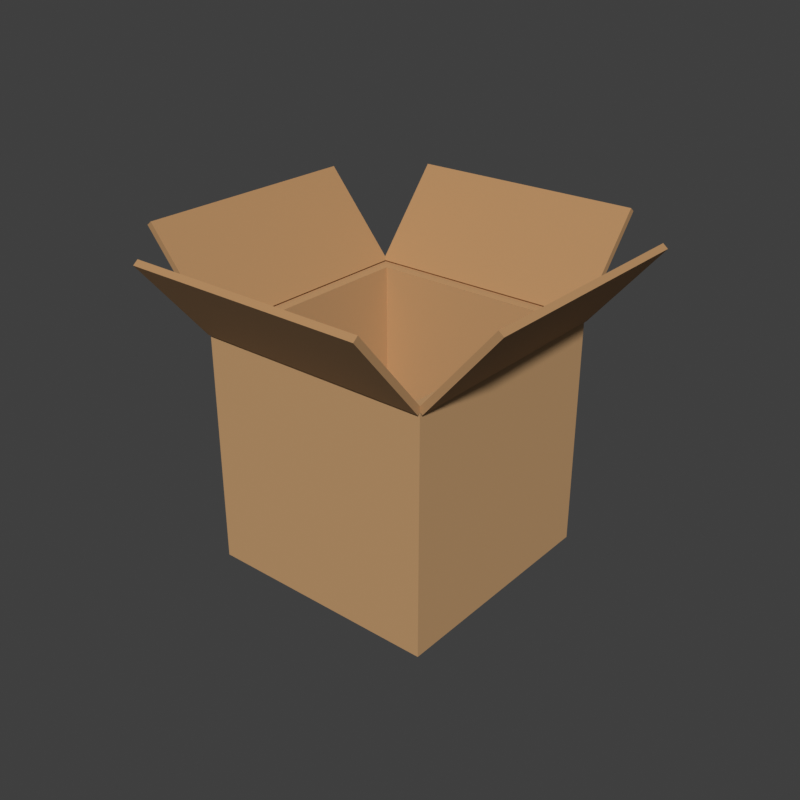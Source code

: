 # Source: Cardboard.blend  (saved by Blender 5.2.45; exported with 4.5.12 LTS)
import bpy
from mathutils import Matrix  # noqa: F401  (used for matrix-valued properties, if any)

bpy.ops.wm.read_factory_settings(use_empty=True)
scene = bpy.context.scene
scene.name = 'Scene'

# ---- materials (node trees are filled in below, after node groups)
mat_cardboard = bpy.data.materials.new('Cardboard')
mat_cardboard.diffuse_color = (0.5647, 0.3325, 0.1529, 1.0)
mat_cardboardinside = bpy.data.materials.new('CardboardInside')
mat_cardboardinside.diffuse_color = (0.305, 0.162, 0.0648, 1.0)
mat_cardboardflap = bpy.data.materials.new('CardboardFlap')
mat_cardboardflap.diffuse_color = (0.4678, 0.2623, 0.1144, 1.0)

# ---- material node trees
mat_cardboard.use_nodes = True; mat_cardboard.node_tree.nodes.clear()
_N = mat_cardboard.node_tree.nodes; _L = mat_cardboard.node_tree.links
n0 = _N.new('ShaderNodeBsdfPrincipled'); n0.name = 'Principled BSDF'; n0.location = (-200, 100)
n0.inputs[0].default_value = (0.5647, 0.3325, 0.1529, 1.0)
n0.inputs[2].default_value = 0.8
n0.inputs[10].default_value = 0.005
n1 = _N.new('ShaderNodeOutputMaterial'); n1.name = 'Material Output'; n1.location = (200, 100)
_L.new(n0.outputs[0], n1.inputs[0])
n1.is_active_output = True
mat_cardboardinside.use_nodes = True; mat_cardboardinside.node_tree.nodes.clear()
_N = mat_cardboardinside.node_tree.nodes; _L = mat_cardboardinside.node_tree.links
n0 = _N.new('ShaderNodeBsdfPrincipled'); n0.name = 'Principled BSDF'; n0.location = (-200, 100)
n0.inputs[0].default_value = (0.305, 0.162, 0.0648, 1.0)
n0.inputs[2].default_value = 0.8
n0.inputs[10].default_value = 0.005
n1 = _N.new('ShaderNodeOutputMaterial'); n1.name = 'Material Output'; n1.location = (200, 100)
_L.new(n0.outputs[0], n1.inputs[0])
n1.is_active_output = True
mat_cardboardflap.use_nodes = True; mat_cardboardflap.node_tree.nodes.clear()
_N = mat_cardboardflap.node_tree.nodes; _L = mat_cardboardflap.node_tree.links
n0 = _N.new('ShaderNodeBsdfPrincipled'); n0.name = 'Principled BSDF'; n0.location = (-200, 100)
n0.inputs[0].default_value = (0.4678, 0.2623, 0.1144, 1.0)
n0.inputs[2].default_value = 0.8
n0.inputs[10].default_value = 0.005
n1 = _N.new('ShaderNodeOutputMaterial'); n1.name = 'Material Output'; n1.location = (200, 100)
_L.new(n0.outputs[0], n1.inputs[0])
n1.is_active_output = True

# ---- world
world_sky = bpy.data.worlds.new('Sky'); scene.world = world_sky
world_sky.use_nodes = True; world_sky.node_tree.nodes.clear()
_N = world_sky.node_tree.nodes; _L = world_sky.node_tree.links
n0 = _N.new('ShaderNodeBackground'); n0.name = 'Background'; n0.location = (-200, 100)
n0.inputs[0].default_value = (0.05, 0.05, 0.05, 1.0)
n1 = _N.new('ShaderNodeOutputWorld'); n1.name = 'World Output'; n1.location = (200, 100)
_L.new(n0.outputs[0], n1.inputs[0])
n1.is_active_output = True
world_sky.color = (0.45, 0.65, 0.9)

# ---- meshes
me_body = bpy.data.meshes.new('Body')
me_body.from_pydata([(-1.5, -1.5, 0.0), (-1.5, -1.5, 3.0), (-1.5, 1.5, 0.0), (-1.5, 1.5, 3.0), (1.5, -1.5, 0.0), (1.5, -1.5, 3.0), (1.5, 1.5, 0.0), (1.5, 1.5, 3.0), (-1.361, -1.361, 0.1386), (-1.33, -1.33, 3.0), (-1.361, 1.361, 0.1386), (-1.33, 1.33, 3.0), (1.361, -1.361, 0.1386), (1.33, -1.33, 3.0), (1.361, 1.361, 0.1386), (1.33, 1.33, 3.0)], [], [(0, 1, 3, 2), (2, 3, 7, 6), (6, 7, 5, 4), (4, 5, 1, 0), (2, 6, 4, 0), (8, 10, 11, 9), (10, 14, 15, 11), (14, 12, 13, 15), (12, 8, 9, 13), (10, 8, 12, 14), (3, 1, 9, 11), (7, 3, 11, 15), (5, 7, 15, 13), (1, 5, 13, 9)])
_uv = me_body.uv_layers.new(name='UVMap')
_uv.uv.foreach_set('vector', [0.375, 0.0, 0.625, 0.0, 0.625, 0.25, 0.375, 0.25, 0.375, 0.25, 0.625, 0.25, 0.625, 0.5, 0.375, 0.5, 0.375, 0.5, 0.625, 0.5, 0.625, 0.75, 0.375, 0.75, 0.375, 0.75, 0.625, 0.75, 0.625, 1.0, 0.375, 1.0, 0.125, 0.5, 0.375, 0.5, 0.375, 0.75, 0.125, 0.75, 0.375, 0.0, 0.375, 0.25, 0.625, 0.25, 0.625, 0.0, 0.375, 0.25, 0.375, 0.5, 0.625, 0.5, 0.625, 0.25, 0.375, 0.5, 0.375, 0.75, 0.625, 0.75, 0.625, 0.5, 0.375, 0.75, 0.375, 1.0, 0.625, 1.0, 0.625, 0.75, 0.125, 0.5, 0.125, 0.75, 0.375, 0.75, 0.375, 0.5, 0.625, 0.25, 0.625, 0.0, 0.625, 0.0, 0.625, 0.25, 0.625, 0.5, 0.625, 0.25, 0.625, 0.25, 0.625, 0.5, 0.625, 0.75, 0.625, 0.5, 0.625, 0.5, 0.625, 0.75, 0.625, 1.0, 0.625, 0.75, 0.625, 0.75, 0.625, 1.0])
me_body.materials.append(mat_cardboard)
me_body.update()
me_inside = bpy.data.meshes.new('Inside')
me_inside.from_pydata([(-1.42, -1.42, 0.08), (-1.42, -1.42, 0.1), (-1.42, 1.42, 0.08), (-1.42, 1.42, 0.1), (1.42, -1.42, 0.08), (1.42, -1.42, 0.1), (1.42, 1.42, 0.08), (1.42, 1.42, 0.1)], [], [(0, 1, 3, 2), (2, 3, 7, 6), (6, 7, 5, 4), (4, 5, 1, 0), (2, 6, 4, 0), (7, 3, 1, 5)])
_uv = me_inside.uv_layers.new(name='UVMap')
_uv.uv.foreach_set('vector', [0.375, 0.0, 0.625, 0.0, 0.625, 0.25, 0.375, 0.25, 0.375, 0.25, 0.625, 0.25, 0.625, 0.5, 0.375, 0.5, 0.375, 0.5, 0.625, 0.5, 0.625, 0.75, 0.375, 0.75, 0.375, 0.75, 0.625, 0.75, 0.625, 1.0, 0.375, 1.0, 0.125, 0.5, 0.375, 0.5, 0.375, 0.75, 0.125, 0.75, 0.625, 0.5, 0.875, 0.5, 0.875, 0.75, 0.625, 0.75])
me_inside.materials.append(mat_cardboardinside)
me_inside.update()
me_flaps = bpy.data.meshes.new('Flaps')
me_flaps.from_pydata([(-1.5, -1.531, 2.974), (-1.5, -2.431, 4.047), (-1.5, -1.469, 3.026), (-1.5, -2.369, 4.098), (1.5, -1.531, 2.974), (1.5, -2.431, 4.047), (1.5, -1.469, 3.026), (1.5, -2.369, 4.098), (-1.5, 1.469, 3.026), (-1.5, 2.369, 4.098), (-1.5, 1.531, 2.974), (-1.5, 2.431, 4.047), (1.5, 1.469, 3.026), (1.5, 2.369, 4.098), (1.5, 1.531, 2.974), (1.5, 2.431, 4.047), (-1.531, -1.5, 2.974), (-2.431, -1.5, 4.047), (-1.531, 1.5, 2.974), (-2.431, 1.5, 4.047), (-1.469, -1.5, 3.026), (-2.369, -1.5, 4.098), (-1.469, 1.5, 3.026), (-2.369, 1.5, 4.098), (1.469, -1.5, 3.026), (2.369, -1.5, 4.098), (1.469, 1.5, 3.026), (2.369, 1.5, 4.098), (1.531, -1.5, 2.974), (2.431, -1.5, 4.047), (1.531, 1.5, 2.974), (2.431, 1.5, 4.047)], [], [(0, 1, 3, 2), (2, 3, 7, 6), (6, 7, 5, 4), (4, 5, 1, 0), (2, 6, 4, 0), (7, 3, 1, 5), (8, 9, 11, 10), (10, 11, 15, 14), (14, 15, 13, 12), (12, 13, 9, 8), (10, 14, 12, 8), (15, 11, 9, 13), (16, 17, 19, 18), (18, 19, 23, 22), (22, 23, 21, 20), (20, 21, 17, 16), (18, 22, 20, 16), (23, 19, 17, 21), (24, 25, 27, 26), (26, 27, 31, 30), (30, 31, 29, 28), (28, 29, 25, 24), (26, 30, 28, 24), (31, 27, 25, 29)])
_uv = me_flaps.uv_layers.new(name='UVMap')
_uv.uv.foreach_set('vector', [0.375, 0.0, 0.625, 0.0, 0.625, 0.25, 0.375, 0.25, 0.375, 0.25, 0.625, 0.25, 0.625, 0.5, 0.375, 0.5, 0.375, 0.5, 0.625, 0.5, 0.625, 0.75, 0.375, 0.75, 0.375, 0.75, 0.625, 0.75, 0.625, 1.0, 0.375, 1.0, 0.125, 0.5, 0.375, 0.5, 0.375, 0.75, 0.125, 0.75, 0.625, 0.5, 0.875, 0.5, 0.875, 0.75, 0.625, 0.75, 0.375, 0.0, 0.625, 0.0, 0.625, 0.25, 0.375, 0.25, 0.375, 0.25, 0.625, 0.25, 0.625, 0.5, 0.375, 0.5, 0.375, 0.5, 0.625, 0.5, 0.625, 0.75, 0.375, 0.75, 0.375, 0.75, 0.625, 0.75, 0.625, 1.0, 0.375, 1.0, 0.125, 0.5, 0.375, 0.5, 0.375, 0.75, 0.125, 0.75, 0.625, 0.5, 0.875, 0.5, 0.875, 0.75, 0.625, 0.75, 0.375, 0.0, 0.625, 0.0, 0.625, 0.25, 0.375, 0.25, 0.375, 0.25, 0.625, 0.25, 0.625, 0.5, 0.375, 0.5, 0.375, 0.5, 0.625, 0.5, 0.625, 0.75, 0.375, 0.75, 0.375, 0.75, 0.625, 0.75, 0.625, 1.0, 0.375, 1.0, 0.125, 0.5, 0.375, 0.5, 0.375, 0.75, 0.125, 0.75, 0.625, 0.5, 0.875, 0.5, 0.875, 0.75, 0.625, 0.75, 0.375, 0.0, 0.625, 0.0, 0.625, 0.25, 0.375, 0.25, 0.375, 0.25, 0.625, 0.25, 0.625, 0.5, 0.375, 0.5, 0.375, 0.5, 0.625, 0.5, 0.625, 0.75, 0.375, 0.75, 0.375, 0.75, 0.625, 0.75, 0.625, 1.0, 0.375, 1.0, 0.125, 0.5, 0.375, 0.5, 0.375, 0.75, 0.125, 0.75, 0.625, 0.5, 0.875, 0.5, 0.875, 0.75, 0.625, 0.75])
me_flaps.materials.append(mat_cardboardflap)
me_flaps.update()

# ---- objects
ob_body = bpy.data.objects.new('Body', me_body)
ob_inside = bpy.data.objects.new('Inside', me_inside)
ob_flaps = bpy.data.objects.new('Flaps', me_flaps)

# ---- transforms, parenting, visibility, modifiers, constraints
ob_body.location = (0.0, 0.0, 0.0)
ob_inside.location = (0.0, 0.0, 0.0)
ob_flaps.location = (0.0, 0.0, 0.0)

# ---- collection membership
scene.collection.objects.link(ob_body)
scene.collection.objects.link(ob_inside)
scene.collection.objects.link(ob_flaps)

# ---- scene / render settings (as saved in the file)
scene.frame_start = 1; scene.frame_end = 250; scene.frame_set(1)
scene.render.engine = 'BLENDER_WORKBENCH'
scene.render.resolution_x = 800
scene.render.resolution_y = 800
scene.render.bake_bias = 0.0
scene.render.bake_samples = 0
scene.render.compositor_device = 'GPU'
scene.eevee.use_volume_custom_range = False
scene.eevee.fast_gi_thickness_near = 0.1
scene.eevee.fast_gi_thickness_far = 0.0
scene.eevee.ray_tracing_options.screen_trace_thickness = 0.1
scene.view_settings.view_transform = 'Standard'
bpy.context.view_layer.update()

# ---- added for rendering (the .blend has no active camera and no usable light): camera, sun
cam_auto = bpy.data.cameras.new('AutoCamera')
cam_auto.lens = 50.0
cam_auto.sensor_width = 36.0
cam_auto.clip_end = 1000.0
ob_auto_camera = bpy.data.objects.new('AutoCamera', cam_auto)
scene.collection.objects.link(ob_auto_camera)
ob_auto_camera.location = (7.405, -8.886, 7.97309)
ob_auto_camera.rotation_euler = (1.09748, -7.21219e-08, 0.694738)
scene.camera = ob_auto_camera
light_auto_sun = bpy.data.lights.new('AutoSun', 'SUN')
light_auto_sun.energy = 3.0
light_auto_sun.angle = 0.0523599
ob_auto_sun = bpy.data.objects.new('AutoSun', light_auto_sun)
scene.collection.objects.link(ob_auto_sun)
ob_auto_sun.rotation_euler = (0.872665, 0.174533, 0.523599)
bpy.context.view_layer.update()
